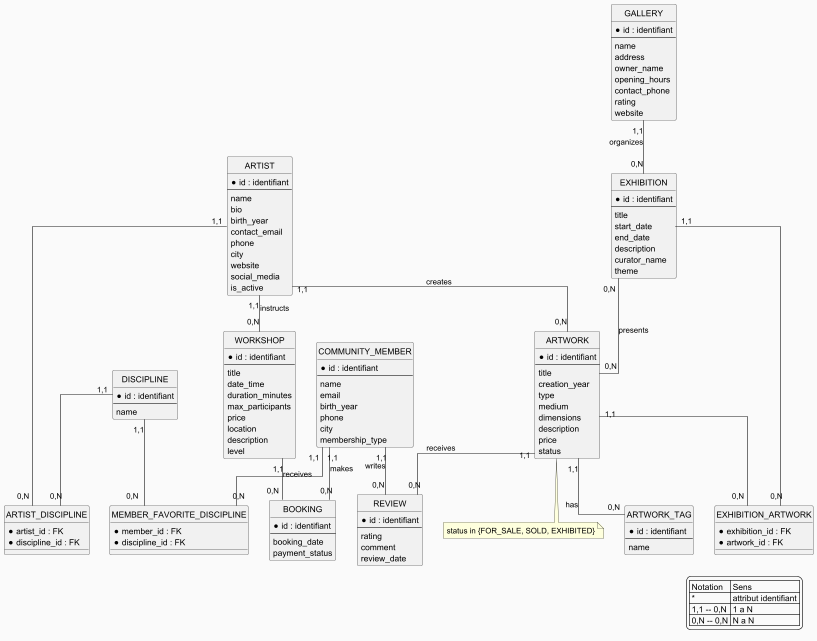

The diagram above was rendered by PlantUML. Its source (embedded in the PNG):
@startuml MCD_ArtConnect
' MCD/ERD conceptuel aligne avec le MLD et le schema SQL
hide circle
skinparam backgroundColor #FAFAFA
skinparam linetype ortho
skinparam shadowing false
skinparam entity {
  BackgroundColor #FFFFFF
  BorderColor #424242
}

entity "ARTIST" as artist {
  * id : identifiant
  --
  name
  bio
  birth_year
  contact_email
  phone
  city
  website
  social_media
  is_active
}

entity "DISCIPLINE" as discipline {
  * id : identifiant
  --
  name
}

entity "ARTWORK" as artwork {
  * id : identifiant
  --
  title
  creation_year
  type
  medium
  dimensions
  description
  price
  status
}

entity "ARTWORK_TAG" as artwork_tag {
  * id : identifiant
  --
  name
}

entity "GALLERY" as gallery {
  * id : identifiant
  --
  name
  address
  owner_name
  opening_hours
  contact_phone
  rating
  website
}

entity "EXHIBITION" as exhibition {
  * id : identifiant
  --
  title
  start_date
  end_date
  description
  curator_name
  theme
}

entity "WORKSHOP" as workshop {
  * id : identifiant
  --
  title
  date_time
  duration_minutes
  max_participants
  price
  location
  description
  level
}

entity "COMMUNITY_MEMBER" as member {
  * id : identifiant
  --
  name
  email
  birth_year
  phone
  city
  membership_type
}

entity "BOOKING" as booking {
  * id : identifiant
  --
  booking_date
  payment_status
}

entity "REVIEW" as review {
  * id : identifiant
  --
  rating
  comment
  review_date
}

entity "ARTIST_DISCIPLINE" as artist_discipline {
  * artist_id : FK
  * discipline_id : FK
}

entity "EXHIBITION_ARTWORK" as exhibition_artwork {
  * exhibition_id : FK
  * artwork_id : FK
}

entity "MEMBER_FAVORITE_DISCIPLINE" as member_fav_discipline {
  * member_id : FK
  * discipline_id : FK
}

' Relations conceptuelles (cardinalites texte)
artist "1,1" -- "0,N" artwork : creates
artwork "1,1" -- "0,N" artwork_tag : has

gallery "1,1" -- "0,N" exhibition : organizes
exhibition "0,N" -- "0,N" artwork : presents

artist "1,1" -- "0,N" workshop : instructs
member "1,1" -- "0,N" booking : makes
workshop "1,1" -- "0,N" booking : receives

member "1,1" -- "0,N" review : writes
artwork "1,1" -- "0,N" review : receives

' Relations N-N via entites associatives
artist "1,1" -- "0,N" artist_discipline
discipline "1,1" -- "0,N" artist_discipline

exhibition "1,1" -- "0,N" exhibition_artwork
artwork "1,1" -- "0,N" exhibition_artwork

member "1,1" -- "0,N" member_fav_discipline
discipline "1,1" -- "0,N" member_fav_discipline

note bottom of artwork
status in {FOR_SALE, SOLD, EXHIBITED}
end note

legend right
| Notation | Sens |
| * | attribut identifiant |
| 1,1 -- 0,N | 1 a N |
| 0,N -- 0,N | N a N |
endlegend

@enduml